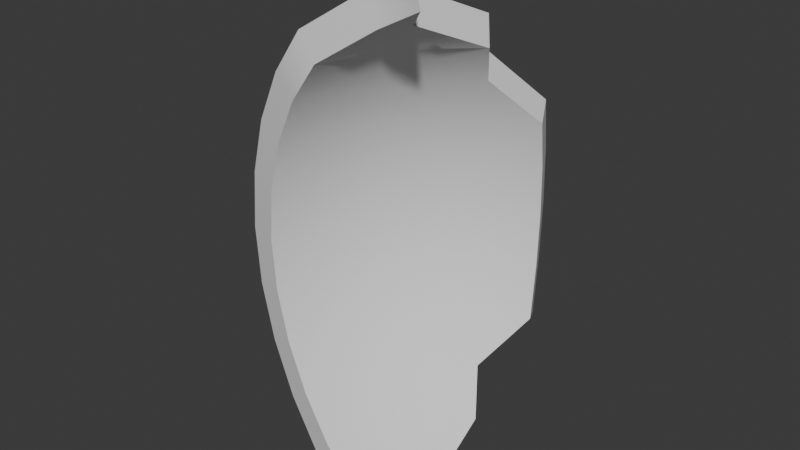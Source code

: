 # Source: urn.blend  (saved by Blender 4.3.34; exported with 4.5.12 LTS)
import bpy
from mathutils import Matrix  # noqa: F401  (used for matrix-valued properties, if any)

bpy.ops.wm.read_factory_settings(use_empty=True)
scene = bpy.context.scene
scene.name = 'Scene'

# ---- collections
col_collection = bpy.data.collections.new('Collection'); scene.collection.children.link(col_collection)

# ---- node groups
ng_smooth_by_angle = bpy.data.node_groups.new('Smooth by Angle', 'GeometryNodeTree')
_s = ng_smooth_by_angle.interface.new_socket(name='Mesh', in_out='OUTPUT', socket_type='NodeSocketGeometry')
_s = ng_smooth_by_angle.interface.new_socket(name='Mesh', in_out='INPUT', socket_type='NodeSocketGeometry')
_s = ng_smooth_by_angle.interface.new_socket(name='Angle', in_out='INPUT', socket_type='NodeSocketFloat')
_s.subtype = 'ANGLE'
_s.default_value = 0.5236
_s.min_value = 0.0
_s.max_value = 3.142
_s.description = 'Maximum face angle for smooth edges'
_s = ng_smooth_by_angle.interface.new_socket(name='Ignore Sharpness', in_out='INPUT', socket_type='NodeSocketBool')
_s.force_non_field = True
ng_smooth_by_angle.description = 'Set the sharpness of mesh edges based on the angle between the neighboring faces'
ng_smooth_by_angle.is_modifier = True
_N = ng_smooth_by_angle.nodes; _L = ng_smooth_by_angle.links
n0 = _N.new('GeometryNodeSetShadeSmooth'); n0.name = 'Set Shade Smooth'; n0.location = (120, -80)
n0.domain = 'EDGE'
n1 = _N.new('GeometryNodeSetShadeSmooth'); n1.name = 'Set Shade Smooth.001'; n1.location = (300, -80)
n2 = _N.new('NodeGroupOutput'); n2.name = 'Group Output'; n2.location = (480, -80)
n3 = _N.new('GeometryNodeInputMeshEdgeAngle'); n3.name = 'Edge Angle'; n3.location = (-440, -240)
n4 = _N.new('NodeGroupInput'); n4.name = 'Group Input'; n4.location = (-80, -80)
n5 = _N.new('GeometryNodeInputEdgeSmooth'); n5.name = 'Is Edge Smooth'; n5.location = (-260, -120)
n6 = _N.new('GeometryNodeInputShadeSmooth'); n6.name = 'Is Shade Smooth'; n6.location = (-440, -397)
n7 = _N.new('FunctionNodeCompare'); n7.name = 'Compare'; n7.location = (-260, -260)
n7.operation = 'LESS_EQUAL'
n7.inputs[6].default_value = (0.0, 0.0, 0.0, 0.0)
n7.inputs[7].default_value = (0.0, 0.0, 0.0, 0.0)
n8 = _N.new('FunctionNodeBooleanMath'); n8.name = 'Boolean Math.001'; n8.location = (-80, -260)
n9 = _N.new('NodeGroupInput'); n9.name = 'Group Input.001'; n9.location = (-440, -329)
n10 = _N.new('NodeGroupInput'); n10.name = 'Group Input.002'; n10.location = (-259, -189)
n11 = _N.new('FunctionNodeBooleanMath'); n11.name = 'Boolean Math'; n11.location = (-80, -149)
n11.operation = 'OR'
n12 = _N.new('FunctionNodeBooleanMath'); n12.name = 'Boolean Math.002'; n12.location = (-260, -380)
n12.operation = 'OR'
n13 = _N.new('NodeGroupInput'); n13.name = 'Group Input.003'; n13.location = (-440, -460)
_L.new(n3.outputs[0], n7.inputs[0])
_L.new(n1.outputs[0], n2.inputs[0])
_L.new(n9.outputs[1], n7.inputs[1])
_L.new(n7.outputs[0], n8.inputs[0])
_L.new(n4.outputs[0], n0.inputs[0])
_L.new(n0.outputs[0], n1.inputs[0])
_L.new(n8.outputs[0], n0.inputs[2])
_L.new(n10.outputs[2], n11.inputs[1])
_L.new(n5.outputs[0], n11.inputs[0])
_L.new(n11.outputs[0], n0.inputs[1])
_L.new(n13.outputs[2], n12.inputs[1])
_L.new(n6.outputs[0], n12.inputs[0])
_L.new(n12.outputs[0], n8.inputs[1])
n2.is_active_output = True

# ---- world
world_world = bpy.data.worlds.new('World'); scene.world = world_world
world_world.use_nodes = True; world_world.node_tree.nodes.clear()
_N = world_world.node_tree.nodes; _L = world_world.node_tree.links
n0 = _N.new('ShaderNodeOutputWorld'); n0.name = 'World Output'; n0.location = (300, 300)
n1 = _N.new('ShaderNodeBackground'); n1.name = 'Background'; n1.location = (10, 300)
n1.inputs[0].default_value = (0.05088, 0.05088, 0.05088, 1.0)
_L.new(n1.outputs[0], n0.inputs[0])
n0.is_active_output = True
world_world.color = (0.05088, 0.05088, 0.05088)
world_world.sun_shadow_jitter_overblur = 0.0

# ---- meshes
me_sphere = bpy.data.meshes.new('Sphere')
me_sphere.from_pydata([(-0.5133, 0.2126, 0.8315), (-0.6935, 0.1379, 0.7071), (-0.8155, 0.1622, 0.5556), (-0.9061, 0.1802, 0.3827), (-0.9619, 0.1913, 0.1951), (-0.9808, 0.1951, 0.0), (-0.9619, 0.1913, -0.1951), (-0.9061, 0.1802, -0.3827), (-0.8155, 0.1622, -0.5556), (-0.6935, 0.1379, -0.7071), (-0.5449, 0.1084, -0.8315), (-0.3753, 0.07466, -0.9239), (-0.3359, 0.1795, 0.9239), (-0.6533, 0.2706, 0.7071), (-0.7682, 0.3182, 0.5556), (-0.8536, 0.3536, 0.3827), (-0.9061, 0.3753, 0.1951), (-0.9239, 0.3827, 0.0), (-0.9061, 0.3753, -0.1951), (-0.8536, 0.3536, -0.3827), (-0.7682, 0.3182, -0.5556), (-0.6533, 0.2706, -0.7071), (-0.5133, 0.2126, -0.8315), (-0.3536, 0.1464, -0.9239), (-0.4619, 0.3087, 0.8315), (-0.5879, 0.3928, 0.7071), (-0.6913, 0.4619, 0.5556), (-0.7682, 0.5133, 0.3827), (-0.8155, 0.5449, 0.1951), (-0.8315, 0.5556, 0.0), (-0.8155, 0.5449, -0.1951), (-0.7682, 0.5133, -0.3827), (-0.6913, 0.4619, -0.5556), (-0.5879, 0.3928, -0.7071), (-0.4619, 0.3087, -0.8315), (-0.5, 0.5, 0.7071), (-0.5879, 0.5879, 0.5556), (-0.6533, 0.6533, 0.3827), (-0.6935, 0.6935, 0.1951), (-0.7071, 0.7071, 0.0), (-0.6935, 0.6935, -0.1951), (-0.6533, 0.6533, -0.3827), (-0.5879, 0.5879, -0.5556), (-0.5, 0.5, -0.7071), (-0.3928, 0.3928, -0.8315), (-0.3928, 0.5879, 0.7071), (-0.4619, 0.6913, 0.5556), (-0.5133, 0.7682, 0.3827), (-0.5449, 0.8155, 0.1951), (-0.5556, 0.8315, 0.0), (-0.5449, 0.8155, -0.1951), (-0.5133, 0.7682, -0.3827), (-0.4619, 0.6913, -0.5556), (-0.3928, 0.5879, -0.7071), (-0.3536, 0.8536, 0.3827), (-0.3753, 0.9061, 0.1951), (-0.3827, 0.9239, 0.0), (-0.3753, 0.9061, -0.1951), (-0.3536, 0.8536, -0.3827)], [], [(4, 3, 15, 16), (5, 4, 16, 17), (6, 5, 17, 18), (7, 6, 18, 19), (8, 7, 19, 20), (1, 0, 13), (9, 8, 20, 21), (2, 1, 13, 14), (10, 9, 21, 22), (3, 2, 14, 15), (11, 10, 22, 23), (20, 19, 31, 32), (13, 0, 24, 25), (21, 20, 32, 33), (14, 13, 25, 26), (22, 21, 33, 34), (15, 14, 26, 27), (23, 22, 34), (16, 15, 27, 28), (17, 16, 28, 29), (18, 17, 29, 30), (19, 18, 30, 31), (0, 12, 24), (29, 28, 38, 39), (30, 29, 39, 40), (31, 30, 40, 41), (32, 31, 41, 42), (25, 24, 35), (33, 32, 42, 43), (26, 25, 35, 36), (34, 33, 43, 44), (27, 26, 36, 37), (28, 27, 37, 38), (43, 42, 52, 53), (36, 35, 45, 46), (44, 43, 53), (37, 36, 46, 47), (38, 37, 47, 48), (39, 38, 48, 49), (40, 39, 49, 50), (41, 40, 50, 51), (42, 41, 51, 52), (35, 24, 45), (50, 49, 56, 57), (51, 50, 57, 58), (52, 51, 58), (47, 46, 54), (48, 47, 54, 55), (49, 48, 55, 56)])
me_sphere.polygons.foreach_set('use_smooth', [True] * 49)
_uv = me_sphere.uv_layers.new(name='UVMap')
_uv.uv.foreach_set('vector', [0.9687, 0.5625, 0.9688, 0.625, 0.9375, 0.625, 0.9375, 0.5625, 0.9687, 0.5, 0.9687, 0.5625, 0.9375, 0.5625, 0.9375, 0.5, 0.9687, 0.4375, 0.9687, 0.5, 0.9375, 0.5, 0.9375, 0.4375, 0.9688, 0.375, 0.9687, 0.4375, 0.9375, 0.4375, 0.9375, 0.375, 0.9687, 0.3125, 0.9688, 0.375, 0.9375, 0.375, 0.9375, 0.3125, 0.9688, 0.75, 0.9375, 0.8125, 0.9375, 0.75, 0.9688, 0.25, 0.9687, 0.3125, 0.9375, 0.3125, 0.9375, 0.25, 0.9687, 0.6875, 0.9688, 0.75, 0.9375, 0.75, 0.9375, 0.6875, 0.9687, 0.1875, 0.9688, 0.25, 0.9375, 0.25, 0.9375, 0.1875, 0.9688, 0.625, 0.9687, 0.6875, 0.9375, 0.6875, 0.9375, 0.625, 0.9687, 0.125, 0.9687, 0.1875, 0.9375, 0.1875, 0.9375, 0.125, 0.9375, 0.3125, 0.9375, 0.375, 0.9062, 0.375, 0.9062, 0.3125, 0.9375, 0.75, 0.9375, 0.8125, 0.9062, 0.8125, 0.9062, 0.75, 0.9375, 0.25, 0.9375, 0.3125, 0.9062, 0.3125, 0.9062, 0.25, 0.9375, 0.6875, 0.9375, 0.75, 0.9062, 0.75, 0.9062, 0.6875, 0.9375, 0.1875, 0.9375, 0.25, 0.9062, 0.25, 0.9062, 0.1875, 0.9375, 0.625, 0.9375, 0.6875, 0.9062, 0.6875, 0.9062, 0.625, 0.9375, 0.125, 0.9375, 0.1875, 0.9062, 0.1875, 0.9375, 0.5625, 0.9375, 0.625, 0.9062, 0.625, 0.9062, 0.5625, 0.9375, 0.5, 0.9375, 0.5625, 0.9062, 0.5625, 0.9062, 0.5, 0.9375, 0.4375, 0.9375, 0.5, 0.9062, 0.5, 0.9062, 0.4375, 0.9375, 0.375, 0.9375, 0.4375, 0.9062, 0.4375, 0.9062, 0.375, 0.9375, 0.8125, 0.9062, 0.875, 0.9062, 0.8125, 0.9062, 0.5, 0.9062, 0.5625, 0.875, 0.5625, 0.875, 0.5, 0.9062, 0.4375, 0.9062, 0.5, 0.875, 0.5, 0.875, 0.4375, 0.9062, 0.375, 0.9062, 0.4375, 0.875, 0.4375, 0.875, 0.375, 0.9062, 0.3125, 0.9062, 0.375, 0.875, 0.375, 0.875, 0.3125, 0.9062, 0.75, 0.875, 0.8125, 0.875, 0.75, 0.9062, 0.25, 0.9062, 0.3125, 0.875, 0.3125, 0.875, 0.25, 0.9062, 0.6875, 0.9062, 0.75, 0.875, 0.75, 0.875, 0.6875, 0.9062, 0.1875, 0.9062, 0.25, 0.875, 0.25, 0.875, 0.1875, 0.9062, 0.625, 0.9062, 0.6875, 0.875, 0.6875, 0.875, 0.625, 0.9062, 0.5625, 0.9062, 0.625, 0.875, 0.625, 0.875, 0.5625, 0.875, 0.25, 0.875, 0.3125, 0.8437, 0.3125, 0.8438, 0.25, 0.875, 0.6875, 0.875, 0.75, 0.8438, 0.75, 0.8437, 0.6875, 0.875, 0.1875, 0.875, 0.25, 0.8438, 0.25, 0.875, 0.625, 0.875, 0.6875, 0.8437, 0.6875, 0.8438, 0.625, 0.875, 0.5625, 0.875, 0.625, 0.8438, 0.625, 0.8437, 0.5625, 0.875, 0.5, 0.875, 0.5625, 0.8437, 0.5625, 0.8437, 0.5, 0.875, 0.4375, 0.875, 0.5, 0.8437, 0.5, 0.8437, 0.4375, 0.875, 0.375, 0.875, 0.4375, 0.8437, 0.4375, 0.8438, 0.375, 0.875, 0.3125, 0.875, 0.375, 0.8438, 0.375, 0.8437, 0.3125, 0.875, 0.75, 0.8437, 0.8125, 0.8438, 0.75, 0.8437, 0.4375, 0.8437, 0.5, 0.8125, 0.5, 0.8125, 0.4375, 0.8438, 0.375, 0.8437, 0.4375, 0.8125, 0.4375, 0.8125, 0.375, 0.8437, 0.3125, 0.8438, 0.375, 0.8125, 0.375, 0.8438, 0.625, 0.8125, 0.6875, 0.8125, 0.625, 0.8437, 0.5625, 0.8438, 0.625, 0.8125, 0.625, 0.8125, 0.5625, 0.8437, 0.5, 0.8437, 0.5625, 0.8125, 0.5625, 0.8125, 0.5])
me_sphere.update()

# ---- objects
ob_urnfragment = bpy.data.objects.new('UrnFragment', me_sphere)

# ---- transforms, parenting, visibility, modifiers, constraints
ob_urnfragment.location = (0.0, 0.0, 0.0)
ob_urnfragment.scale = (2.869, 2.869, 2.869)
_m = ob_urnfragment.modifiers.new('Solidify', 'SOLIDIFY')
_m.thickness = 0.11
_m = ob_urnfragment.modifiers.new('Smooth by Angle', 'NODES')
_m.node_group = ng_smooth_by_angle
_m.use_pin_to_last = True
_m.show_group_selector = False

# ---- collection membership
col_collection.objects.link(ob_urnfragment)

# ---- scene / render settings (as saved in the file)
scene.frame_start = 1; scene.frame_end = 250; scene.frame_set(1)
scene.render.engine = 'BLENDER_EEVEE_NEXT'
bpy.context.view_layer.update()

# ---- added for rendering (the .blend has no active camera and no usable light): camera, sun
cam_auto = bpy.data.cameras.new('AutoCamera')
cam_auto.lens = 50.0
cam_auto.sensor_width = 36.0
cam_auto.clip_end = 1000.0
ob_auto_camera = bpy.data.objects.new('AutoCamera', cam_auto)
scene.collection.objects.link(ob_auto_camera)
ob_auto_camera.location = (3.89453, -5.45028, 4.57411)
ob_auto_camera.rotation_euler = (1.09748, -7.21219e-08, 0.694738)
scene.camera = ob_auto_camera
light_auto_sun = bpy.data.lights.new('AutoSun', 'SUN')
light_auto_sun.energy = 3.0
light_auto_sun.angle = 0.0523599
ob_auto_sun = bpy.data.objects.new('AutoSun', light_auto_sun)
scene.collection.objects.link(ob_auto_sun)
ob_auto_sun.rotation_euler = (0.872665, 0.174533, 0.523599)
bpy.context.view_layer.update()
